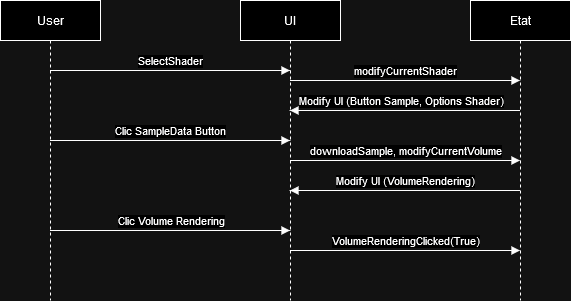

The diagram above was exported from draw.io. Its source (the exported page's mxGraphModel, read from the mxfile embedded in the PNG):
<mxGraphModel dx="1434" dy="745" grid="1" gridSize="10" guides="1" tooltips="1" connect="1" arrows="1" fold="1" page="1" pageScale="1" pageWidth="827" pageHeight="1169" math="0" shadow="0">
  <root>
    <mxCell id="0" />
    <mxCell id="1" parent="0" />
    <mxCell id="WtdOc7KQkI-Uxin2UL7H-1" value="UI" style="shape=umlLifeline;perimeter=lifelinePerimeter;whiteSpace=wrap;html=1;container=1;dropTarget=0;collapsible=0;recursiveResize=0;outlineConnect=0;portConstraint=eastwest;newEdgeStyle={&quot;curved&quot;:0,&quot;rounded&quot;:0};" parent="1" vertex="1">
      <mxGeometry x="350" y="220" width="100" height="300" as="geometry" />
    </mxCell>
    <mxCell id="PV0ifqQAmuWE2C_zX7GS-1" value="User" style="shape=umlLifeline;perimeter=lifelinePerimeter;whiteSpace=wrap;html=1;container=1;dropTarget=0;collapsible=0;recursiveResize=0;outlineConnect=0;portConstraint=eastwest;newEdgeStyle={&quot;curved&quot;:0,&quot;rounded&quot;:0};" parent="1" vertex="1">
      <mxGeometry x="110" y="220" width="100" height="300" as="geometry" />
    </mxCell>
    <mxCell id="PV0ifqQAmuWE2C_zX7GS-2" value="Etat" style="shape=umlLifeline;perimeter=lifelinePerimeter;whiteSpace=wrap;html=1;container=1;dropTarget=0;collapsible=0;recursiveResize=0;outlineConnect=0;portConstraint=eastwest;newEdgeStyle={&quot;curved&quot;:0,&quot;rounded&quot;:0};" parent="1" vertex="1">
      <mxGeometry x="580" y="220" width="100" height="300" as="geometry" />
    </mxCell>
    <mxCell id="i6BAB33o0QsCP26MwSLS-1" value="SelectShader" style="html=1;verticalAlign=bottom;endArrow=block;curved=0;rounded=0;" parent="1" source="PV0ifqQAmuWE2C_zX7GS-1" target="WtdOc7KQkI-Uxin2UL7H-1" edge="1">
      <mxGeometry width="80" relative="1" as="geometry">
        <mxPoint x="370" y="280" as="sourcePoint" />
        <mxPoint x="400" y="290" as="targetPoint" />
        <Array as="points">
          <mxPoint x="270" y="290" />
        </Array>
      </mxGeometry>
    </mxCell>
    <mxCell id="i6BAB33o0QsCP26MwSLS-2" value="modifyCurrentShader" style="html=1;verticalAlign=bottom;endArrow=block;curved=0;rounded=0;" parent="1" source="WtdOc7KQkI-Uxin2UL7H-1" target="PV0ifqQAmuWE2C_zX7GS-2" edge="1">
      <mxGeometry width="80" relative="1" as="geometry">
        <mxPoint x="170" y="300" as="sourcePoint" />
        <mxPoint x="410" y="300" as="targetPoint" />
        <Array as="points">
          <mxPoint x="520" y="300" />
        </Array>
      </mxGeometry>
    </mxCell>
    <mxCell id="i6BAB33o0QsCP26MwSLS-4" value="Modify UI (Button Sample, Options Shader) " style="html=1;verticalAlign=bottom;endArrow=block;curved=0;rounded=0;" parent="1" edge="1">
      <mxGeometry x="0.0391" width="80" relative="1" as="geometry">
        <mxPoint x="629.5" y="330" as="sourcePoint" />
        <mxPoint x="399.5" y="330" as="targetPoint" />
        <mxPoint as="offset" />
      </mxGeometry>
    </mxCell>
    <mxCell id="i6BAB33o0QsCP26MwSLS-5" value="Clic SampleData Button" style="html=1;verticalAlign=bottom;endArrow=block;curved=0;rounded=0;" parent="1" edge="1">
      <mxGeometry width="80" relative="1" as="geometry">
        <mxPoint x="159.5" y="360" as="sourcePoint" />
        <mxPoint x="399.5" y="360" as="targetPoint" />
        <Array as="points" />
      </mxGeometry>
    </mxCell>
    <mxCell id="i6BAB33o0QsCP26MwSLS-7" value="downloadSample, modifyCurrentVolume" style="html=1;verticalAlign=bottom;endArrow=block;curved=0;rounded=0;" parent="1" edge="1">
      <mxGeometry width="80" relative="1" as="geometry">
        <mxPoint x="399.5" y="380" as="sourcePoint" />
        <mxPoint x="629.5" y="380" as="targetPoint" />
        <Array as="points" />
      </mxGeometry>
    </mxCell>
    <mxCell id="i6BAB33o0QsCP26MwSLS-8" value="Modify UI (VolumeRendering)" style="html=1;verticalAlign=bottom;endArrow=block;curved=0;rounded=0;" parent="1" edge="1">
      <mxGeometry width="80" relative="1" as="geometry">
        <mxPoint x="629.5" y="410" as="sourcePoint" />
        <mxPoint x="399.5" y="410" as="targetPoint" />
        <Array as="points" />
      </mxGeometry>
    </mxCell>
    <mxCell id="i6BAB33o0QsCP26MwSLS-9" value="&lt;div&gt;Clic Volume Rendering&lt;/div&gt;" style="html=1;verticalAlign=bottom;endArrow=block;curved=0;rounded=0;" parent="1" edge="1">
      <mxGeometry x="0.0042" width="80" relative="1" as="geometry">
        <mxPoint x="159.5" y="450" as="sourcePoint" />
        <mxPoint x="399.5" y="450" as="targetPoint" />
        <Array as="points" />
        <mxPoint as="offset" />
      </mxGeometry>
    </mxCell>
    <mxCell id="i6BAB33o0QsCP26MwSLS-11" value="VolumeRenderingClicked(True)" style="html=1;verticalAlign=bottom;endArrow=block;curved=0;rounded=0;" parent="1" edge="1">
      <mxGeometry x="0.0042" width="80" relative="1" as="geometry">
        <mxPoint x="399.5" y="470" as="sourcePoint" />
        <mxPoint x="629.5" y="470" as="targetPoint" />
        <Array as="points" />
        <mxPoint as="offset" />
      </mxGeometry>
    </mxCell>
  </root>
</mxGraphModel>